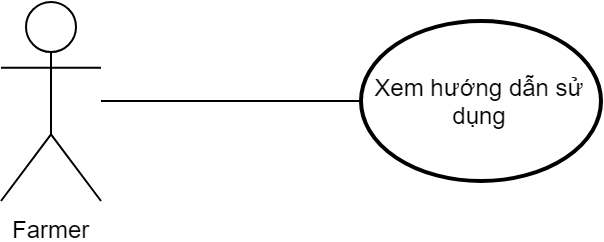

The diagram above was exported from draw.io. Its source (the exported page's mxGraphModel, read from the mxfile embedded in the PNG):
<mxGraphModel dx="1058" dy="808" grid="1" gridSize="10" guides="1" tooltips="1" connect="1" arrows="1" fold="1" page="1" pageScale="1" pageWidth="850" pageHeight="1100" math="0" shadow="0">
  <root>
    <mxCell id="0" />
    <mxCell id="1" parent="0" />
    <mxCell id="CRwbBWR3PW-MUp0jTpPr-1" style="edgeStyle=none;rounded=0;jumpSize=6;orthogonalLoop=1;jettySize=auto;html=1;entryX=0;entryY=0.5;entryDx=0;entryDy=0;startSize=6;sourcePerimeterSpacing=0;endArrow=none;endFill=0;strokeWidth=1;strokeColor=#000000;" parent="1" source="CRwbBWR3PW-MUp0jTpPr-2" target="CRwbBWR3PW-MUp0jTpPr-3" edge="1">
      <mxGeometry relative="1" as="geometry" />
    </mxCell>
    <mxCell id="CRwbBWR3PW-MUp0jTpPr-2" value="Farmer&lt;br&gt;" style="shape=umlActor;verticalLabelPosition=bottom;labelBackgroundColor=#ffffff;verticalAlign=top;html=1;outlineConnect=0;" parent="1" vertex="1">
      <mxGeometry x="80" y="330" width="50" height="100" as="geometry" />
    </mxCell>
    <mxCell id="CRwbBWR3PW-MUp0jTpPr-3" value="&lt;font style=&quot;font-size: 12px&quot;&gt;Xem hướng dẫn sử dụng&lt;br&gt;&lt;/font&gt;" style="ellipse;whiteSpace=wrap;html=1;strokeWidth=2;" parent="1" vertex="1">
      <mxGeometry x="260" y="340" width="120" height="80" as="geometry" />
    </mxCell>
  </root>
</mxGraphModel>